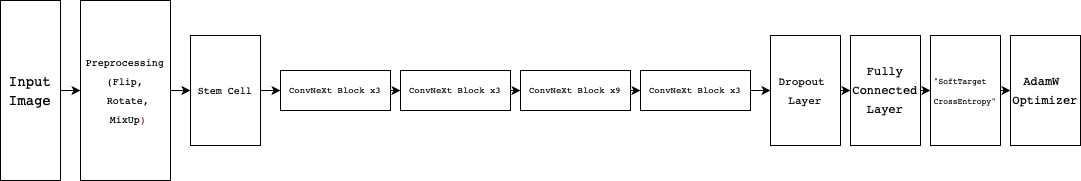

The diagram above was exported from draw.io. Its source (the exported page's mxGraphModel, read from the mxfile embedded in the PNG):
<mxGraphModel dx="2256" dy="824" grid="1" gridSize="10" guides="1" tooltips="1" connect="1" arrows="1" fold="1" page="1" pageScale="1" pageWidth="850" pageHeight="1100" math="0" shadow="0">
  <root>
    <mxCell id="0" />
    <mxCell id="1" parent="0" />
    <mxCell id="4iDbDUfYEegjNFE47pEE-2" value="&lt;div style=&quot;text-align: start; font-family: monospace, Menlo, Monaco, &amp;quot;Courier New&amp;quot;, monospace; font-size: 14px; line-height: 19px; white-space: pre;&quot;&gt;&lt;span style=&quot;color: rgb(0, 0, 0);&quot;&gt;Input&lt;/span&gt;&lt;/div&gt;&lt;div style=&quot;text-align: start; font-family: monospace, Menlo, Monaco, &amp;quot;Courier New&amp;quot;, monospace; font-size: 14px; line-height: 19px; white-space: pre;&quot;&gt;&lt;span style=&quot;color: rgb(0, 0, 0);&quot;&gt;Image&lt;/span&gt;&lt;/div&gt;" style="whiteSpace=wrap;html=1;" vertex="1" parent="1">
      <mxGeometry x="-10" y="260" width="60" height="180" as="geometry" />
    </mxCell>
    <mxCell id="4iDbDUfYEegjNFE47pEE-3" value="&lt;div style=&quot;font-family: monospace, Menlo, Monaco, &amp;quot;Courier New&amp;quot;, monospace; line-height: 19px; white-space: pre;&quot;&gt;&lt;div style=&quot;line-height: 19px;&quot;&gt;&lt;div style=&quot;line-height: 19px;&quot;&gt;&lt;span style=&quot;color: rgb(0, 0, 0);&quot;&gt;Preprocessing&lt;/span&gt;&lt;/div&gt;&lt;div style=&quot;line-height: 19px;&quot;&gt;&lt;span style=&quot;color: rgb(0, 0, 0);&quot;&gt;(Flip,&lt;/span&gt;&lt;/div&gt;&lt;div style=&quot;line-height: 19px;&quot;&gt;&lt;span style=&quot;color: rgb(0, 0, 0);&quot;&gt; Rotate,&lt;/span&gt;&lt;/div&gt;&lt;div style=&quot;line-height: 19px;&quot;&gt;&lt;span style=&quot;color: rgb(0, 0, 0);&quot;&gt; MixU&lt;/span&gt;&lt;span style=&quot;color: rgb(0, 0, 0);&quot;&gt;&lt;span style=&quot;color: rgb(0, 0, 0);&quot;&gt;p&lt;/span&gt;&lt;span style=&quot;caret-color: rgb(163, 21, 21); color: rgb(0, 0, 0);&quot;&gt;&lt;font color=&quot;rgb(163, 21, 21)&quot;&gt;)&lt;/font&gt;&lt;/span&gt;&lt;/span&gt;&lt;/div&gt;&lt;/div&gt;&lt;/div&gt;" style="whiteSpace=wrap;html=1;align=center;fontSize=10;" vertex="1" parent="1">
      <mxGeometry x="70" y="260" width="90" height="180" as="geometry" />
    </mxCell>
    <mxCell id="4iDbDUfYEegjNFE47pEE-4" value="&lt;div style=&quot;font-family: monospace, Menlo, Monaco, &amp;quot;Courier New&amp;quot;, monospace; line-height: 19px; white-space: pre;&quot;&gt;&lt;div style=&quot;line-height: 19px;&quot;&gt;&lt;div style=&quot;line-height: 19px;&quot;&gt;&lt;div style=&quot;text-align: start; line-height: 19px;&quot;&gt;&lt;span style=&quot;color: rgb(0, 0, 0);&quot;&gt;Stem &lt;/span&gt;Cell&lt;/div&gt;&lt;/div&gt;&lt;/div&gt;&lt;/div&gt;" style="whiteSpace=wrap;html=1;align=center;fontSize=10;" vertex="1" parent="1">
      <mxGeometry x="180" y="295" width="70" height="110" as="geometry" />
    </mxCell>
    <mxCell id="4iDbDUfYEegjNFE47pEE-5" value="&lt;div style=&quot;font-family: monospace, Menlo, Monaco, &amp;quot;Courier New&amp;quot;, monospace; line-height: 19px; white-space: pre;&quot;&gt;&lt;div style=&quot;line-height: 19px;&quot;&gt;&lt;div style=&quot;line-height: 19px;&quot;&gt;&lt;div style=&quot;text-align: start; line-height: 19px;&quot;&gt;&lt;div style=&quot;line-height: 19px;&quot;&gt;&lt;span style=&quot;color: rgb(0, 0, 0);&quot;&gt;ConvNeXt Block x3&lt;/span&gt;&lt;/div&gt;&lt;/div&gt;&lt;/div&gt;&lt;/div&gt;&lt;/div&gt;" style="whiteSpace=wrap;html=1;align=center;aspect=fixed;fontSize=9;" vertex="1" parent="1">
      <mxGeometry x="270" y="330" width="110" height="40" as="geometry" />
    </mxCell>
    <mxCell id="4iDbDUfYEegjNFE47pEE-7" value="&lt;div style=&quot;font-family: monospace, Menlo, Monaco, &amp;quot;Courier New&amp;quot;, monospace; line-height: 19px; white-space: pre;&quot;&gt;&lt;div style=&quot;line-height: 19px;&quot;&gt;&lt;div style=&quot;line-height: 19px;&quot;&gt;&lt;div style=&quot;text-align: start; line-height: 19px;&quot;&gt;&lt;div style=&quot;line-height: 19px;&quot;&gt;&lt;span style=&quot;color: rgb(0, 0, 0);&quot;&gt;ConvNeXt Block x3&lt;/span&gt;&lt;/div&gt;&lt;/div&gt;&lt;/div&gt;&lt;/div&gt;&lt;/div&gt;" style="whiteSpace=wrap;html=1;align=center;aspect=fixed;fontSize=9;" vertex="1" parent="1">
      <mxGeometry x="390" y="330" width="110" height="40" as="geometry" />
    </mxCell>
    <mxCell id="4iDbDUfYEegjNFE47pEE-8" value="&lt;div style=&quot;font-family: monospace, Menlo, Monaco, &amp;quot;Courier New&amp;quot;, monospace; line-height: 19px; white-space: pre;&quot;&gt;&lt;div style=&quot;line-height: 19px;&quot;&gt;&lt;div style=&quot;line-height: 19px;&quot;&gt;&lt;div style=&quot;text-align: start; line-height: 19px;&quot;&gt;&lt;div style=&quot;line-height: 19px;&quot;&gt;&lt;span style=&quot;color: rgb(0, 0, 0);&quot;&gt;ConvNeXt Block x9&lt;/span&gt;&lt;/div&gt;&lt;/div&gt;&lt;/div&gt;&lt;/div&gt;&lt;/div&gt;" style="whiteSpace=wrap;html=1;align=center;aspect=fixed;fontSize=9;" vertex="1" parent="1">
      <mxGeometry x="510" y="330" width="110" height="40" as="geometry" />
    </mxCell>
    <mxCell id="4iDbDUfYEegjNFE47pEE-9" value="&lt;div style=&quot;font-family: monospace, Menlo, Monaco, &amp;quot;Courier New&amp;quot;, monospace; line-height: 19px; white-space: pre;&quot;&gt;&lt;div style=&quot;line-height: 19px;&quot;&gt;&lt;div style=&quot;line-height: 19px;&quot;&gt;&lt;div style=&quot;text-align: start; line-height: 19px;&quot;&gt;&lt;div style=&quot;line-height: 19px;&quot;&gt;&lt;span style=&quot;color: rgb(0, 0, 0);&quot;&gt;ConvNeXt Block x3&lt;/span&gt;&lt;/div&gt;&lt;/div&gt;&lt;/div&gt;&lt;/div&gt;&lt;/div&gt;" style="whiteSpace=wrap;html=1;align=center;aspect=fixed;fontSize=9;" vertex="1" parent="1">
      <mxGeometry x="630" y="330" width="110" height="40" as="geometry" />
    </mxCell>
    <mxCell id="4iDbDUfYEegjNFE47pEE-10" value="&lt;div style=&quot;font-family: monospace, Menlo, Monaco, &amp;quot;Courier New&amp;quot;, monospace; line-height: 19px; white-space: pre;&quot;&gt;&lt;div style=&quot;line-height: 19px;&quot;&gt;&lt;div style=&quot;line-height: 19px;&quot;&gt;&lt;div style=&quot;line-height: 19px;&quot;&gt;&lt;div style=&quot;line-height: 19px;&quot;&gt;&lt;span style=&quot;color: rgb(0, 0, 0);&quot;&gt;&lt;font style=&quot;font-size: 11px;&quot;&gt;Dropout&amp;nbsp;&lt;/font&gt;&lt;/span&gt;&lt;/div&gt;&lt;div style=&quot;line-height: 19px;&quot;&gt;&lt;span style=&quot;color: rgb(0, 0, 0);&quot;&gt;&lt;font style=&quot;font-size: 11px;&quot;&gt;Layer&lt;/font&gt;&lt;/span&gt;&lt;/div&gt;&lt;/div&gt;&lt;/div&gt;&lt;/div&gt;&lt;/div&gt;" style="whiteSpace=wrap;html=1;align=center;fontSize=10;" vertex="1" parent="1">
      <mxGeometry x="760" y="295" width="70" height="110" as="geometry" />
    </mxCell>
    <mxCell id="4iDbDUfYEegjNFE47pEE-11" value="&lt;div style=&quot;font-family: monospace, Menlo, Monaco, &amp;quot;Courier New&amp;quot;, monospace; line-height: 19px; white-space: pre;&quot;&gt;&lt;div style=&quot;line-height: 19px;&quot;&gt;&lt;div style=&quot;line-height: 19px;&quot;&gt;&lt;div style=&quot;line-height: 19px;&quot;&gt;&lt;div style=&quot;line-height: 19px;&quot;&gt;&lt;div style=&quot;line-height: 19px;&quot;&gt;&lt;span style=&quot;color: rgb(0, 0, 0);&quot;&gt;&lt;font style=&quot;font-size: 12px;&quot;&gt;Fully&lt;/font&gt;&lt;/span&gt;&lt;/div&gt;&lt;div style=&quot;line-height: 19px;&quot;&gt;&lt;span style=&quot;color: rgb(0, 0, 0);&quot;&gt;&lt;font style=&quot;font-size: 12px;&quot;&gt;Connected&lt;/font&gt;&lt;/span&gt;&lt;/div&gt;&lt;div style=&quot;line-height: 19px;&quot;&gt;&lt;span style=&quot;color: rgb(0, 0, 0);&quot;&gt;&lt;font style=&quot;font-size: 12px;&quot;&gt;Layer&lt;/font&gt;&lt;/span&gt;&lt;/div&gt;&lt;/div&gt;&lt;/div&gt;&lt;/div&gt;&lt;/div&gt;&lt;/div&gt;" style="whiteSpace=wrap;html=1;align=center;fontSize=10;" vertex="1" parent="1">
      <mxGeometry x="840" y="295" width="70" height="110" as="geometry" />
    </mxCell>
    <mxCell id="4iDbDUfYEegjNFE47pEE-12" value="&lt;div style=&quot;font-family: monospace, Menlo, Monaco, &amp;quot;Courier New&amp;quot;, monospace; line-height: 19px; white-space: pre;&quot;&gt;&lt;div style=&quot;line-height: 19px;&quot;&gt;&lt;div style=&quot;line-height: 19px;&quot;&gt;&lt;div style=&quot;line-height: 19px;&quot;&gt;&lt;div style=&quot;line-height: 19px;&quot;&gt;&lt;div style=&quot;line-height: 19px;&quot;&gt;&lt;div style=&quot;text-align: start; line-height: 19px;&quot;&gt;&lt;span style=&quot;color: rgb(0, 0, 0);&quot;&gt;&lt;font style=&quot;font-size: 8px;&quot;&gt;&quot;SoftTarget&lt;/font&gt;&lt;/span&gt;&lt;/div&gt;&lt;div style=&quot;text-align: start; line-height: 19px;&quot;&gt;&lt;span style=&quot;color: rgb(0, 0, 0);&quot;&gt;&lt;font style=&quot;font-size: 8px;&quot;&gt;CrossEntropy&quot;&lt;/font&gt;&lt;/span&gt;&lt;/div&gt;&lt;/div&gt;&lt;/div&gt;&lt;/div&gt;&lt;/div&gt;&lt;/div&gt;&lt;/div&gt;" style="whiteSpace=wrap;html=1;align=center;fontSize=10;" vertex="1" parent="1">
      <mxGeometry x="920" y="295" width="70" height="110" as="geometry" />
    </mxCell>
    <mxCell id="4iDbDUfYEegjNFE47pEE-13" value="&lt;div style=&quot;font-family: monospace, Menlo, Monaco, &amp;quot;Courier New&amp;quot;, monospace; line-height: 19px; white-space: pre;&quot;&gt;&lt;div style=&quot;line-height: 19px;&quot;&gt;&lt;div style=&quot;line-height: 19px;&quot;&gt;&lt;div style=&quot;line-height: 19px;&quot;&gt;&lt;div style=&quot;line-height: 19px;&quot;&gt;&lt;div style=&quot;line-height: 19px;&quot;&gt;&lt;div style=&quot;line-height: 19px;&quot;&gt;&lt;span style=&quot;color: rgb(0, 0, 0);&quot;&gt;&lt;font style=&quot;font-size: 12px;&quot;&gt;AdamW&amp;nbsp;&lt;/font&gt;&lt;/span&gt;&lt;/div&gt;&lt;div style=&quot;line-height: 19px;&quot;&gt;&lt;span style=&quot;color: rgb(0, 0, 0);&quot;&gt;&lt;font style=&quot;font-size: 12px;&quot;&gt;Optimizer&lt;/font&gt;&lt;/span&gt;&lt;/div&gt;&lt;/div&gt;&lt;/div&gt;&lt;/div&gt;&lt;/div&gt;&lt;/div&gt;&lt;/div&gt;" style="whiteSpace=wrap;html=1;align=center;fontSize=10;" vertex="1" parent="1">
      <mxGeometry x="1000" y="295" width="70" height="110" as="geometry" />
    </mxCell>
    <mxCell id="4iDbDUfYEegjNFE47pEE-14" value="" style="endArrow=classic;html=1;rounded=0;exitX=1;exitY=0.5;exitDx=0;exitDy=0;entryX=0;entryY=0.5;entryDx=0;entryDy=0;" edge="1" parent="1" source="4iDbDUfYEegjNFE47pEE-4" target="4iDbDUfYEegjNFE47pEE-5">
      <mxGeometry width="50" height="50" relative="1" as="geometry">
        <mxPoint x="870" y="360" as="sourcePoint" />
        <mxPoint x="260" y="350" as="targetPoint" />
      </mxGeometry>
    </mxCell>
    <mxCell id="4iDbDUfYEegjNFE47pEE-15" value="" style="endArrow=classic;html=1;rounded=0;exitX=1;exitY=0.5;exitDx=0;exitDy=0;entryX=0;entryY=0.5;entryDx=0;entryDy=0;" edge="1" parent="1" source="4iDbDUfYEegjNFE47pEE-2" target="4iDbDUfYEegjNFE47pEE-3">
      <mxGeometry width="50" height="50" relative="1" as="geometry">
        <mxPoint x="550" y="330" as="sourcePoint" />
        <mxPoint x="600" y="280" as="targetPoint" />
      </mxGeometry>
    </mxCell>
    <mxCell id="4iDbDUfYEegjNFE47pEE-17" value="" style="endArrow=classic;html=1;rounded=0;exitX=1;exitY=0.5;exitDx=0;exitDy=0;" edge="1" parent="1" source="4iDbDUfYEegjNFE47pEE-3">
      <mxGeometry width="50" height="50" relative="1" as="geometry">
        <mxPoint x="430" y="460" as="sourcePoint" />
        <mxPoint x="180" y="350" as="targetPoint" />
      </mxGeometry>
    </mxCell>
    <mxCell id="4iDbDUfYEegjNFE47pEE-18" value="" style="endArrow=classic;html=1;rounded=0;exitX=1;exitY=0.5;exitDx=0;exitDy=0;entryX=0;entryY=0.5;entryDx=0;entryDy=0;" edge="1" parent="1" source="4iDbDUfYEegjNFE47pEE-5" target="4iDbDUfYEegjNFE47pEE-7">
      <mxGeometry width="50" height="50" relative="1" as="geometry">
        <mxPoint x="430" y="460" as="sourcePoint" />
        <mxPoint x="480" y="410" as="targetPoint" />
      </mxGeometry>
    </mxCell>
    <mxCell id="4iDbDUfYEegjNFE47pEE-19" value="" style="endArrow=classic;html=1;rounded=0;exitX=1;exitY=0.5;exitDx=0;exitDy=0;entryX=0;entryY=0.5;entryDx=0;entryDy=0;" edge="1" parent="1" source="4iDbDUfYEegjNFE47pEE-7" target="4iDbDUfYEegjNFE47pEE-8">
      <mxGeometry width="50" height="50" relative="1" as="geometry">
        <mxPoint x="430" y="460" as="sourcePoint" />
        <mxPoint x="480" y="410" as="targetPoint" />
      </mxGeometry>
    </mxCell>
    <mxCell id="4iDbDUfYEegjNFE47pEE-20" value="" style="endArrow=classic;html=1;rounded=0;exitX=1;exitY=0.5;exitDx=0;exitDy=0;entryX=0;entryY=0.5;entryDx=0;entryDy=0;" edge="1" parent="1" source="4iDbDUfYEegjNFE47pEE-8" target="4iDbDUfYEegjNFE47pEE-9">
      <mxGeometry width="50" height="50" relative="1" as="geometry">
        <mxPoint x="430" y="460" as="sourcePoint" />
        <mxPoint x="480" y="410" as="targetPoint" />
      </mxGeometry>
    </mxCell>
    <mxCell id="4iDbDUfYEegjNFE47pEE-21" value="" style="endArrow=classic;html=1;rounded=0;exitX=1;exitY=0.5;exitDx=0;exitDy=0;entryX=0;entryY=0.5;entryDx=0;entryDy=0;" edge="1" parent="1" source="4iDbDUfYEegjNFE47pEE-9" target="4iDbDUfYEegjNFE47pEE-10">
      <mxGeometry width="50" height="50" relative="1" as="geometry">
        <mxPoint x="430" y="460" as="sourcePoint" />
        <mxPoint x="480" y="410" as="targetPoint" />
      </mxGeometry>
    </mxCell>
    <mxCell id="4iDbDUfYEegjNFE47pEE-22" value="" style="endArrow=classic;html=1;rounded=0;exitX=1;exitY=0.5;exitDx=0;exitDy=0;entryX=0;entryY=0.5;entryDx=0;entryDy=0;" edge="1" parent="1" source="4iDbDUfYEegjNFE47pEE-10" target="4iDbDUfYEegjNFE47pEE-11">
      <mxGeometry width="50" height="50" relative="1" as="geometry">
        <mxPoint x="780" y="460" as="sourcePoint" />
        <mxPoint x="830" y="410" as="targetPoint" />
      </mxGeometry>
    </mxCell>
    <mxCell id="4iDbDUfYEegjNFE47pEE-23" value="" style="endArrow=classic;html=1;rounded=0;exitX=1;exitY=0.5;exitDx=0;exitDy=0;entryX=0;entryY=0.5;entryDx=0;entryDy=0;" edge="1" parent="1" source="4iDbDUfYEegjNFE47pEE-11" target="4iDbDUfYEegjNFE47pEE-12">
      <mxGeometry width="50" height="50" relative="1" as="geometry">
        <mxPoint x="780" y="460" as="sourcePoint" />
        <mxPoint x="830" y="410" as="targetPoint" />
      </mxGeometry>
    </mxCell>
    <mxCell id="4iDbDUfYEegjNFE47pEE-24" value="" style="endArrow=classic;html=1;rounded=0;exitX=1;exitY=0.5;exitDx=0;exitDy=0;entryX=0;entryY=0.5;entryDx=0;entryDy=0;" edge="1" parent="1" source="4iDbDUfYEegjNFE47pEE-12" target="4iDbDUfYEegjNFE47pEE-13">
      <mxGeometry width="50" height="50" relative="1" as="geometry">
        <mxPoint x="780" y="460" as="sourcePoint" />
        <mxPoint x="830" y="410" as="targetPoint" />
      </mxGeometry>
    </mxCell>
  </root>
</mxGraphModel>